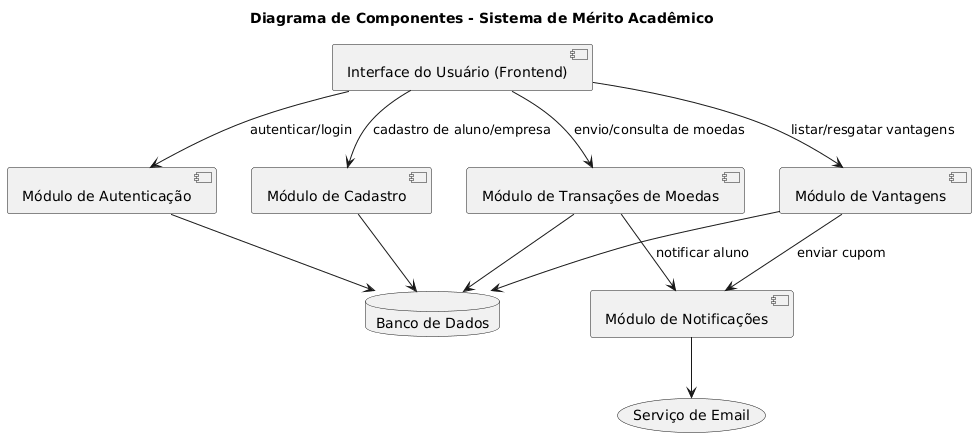

The diagram above was rendered by PlantUML. Its source (embedded in the PNG):
@startuml
title Diagrama de Componentes - Sistema de Mérito Acadêmico

component "Interface do Usuário (Frontend)" as UI
component "Módulo de Autenticação" as Auth
component "Módulo de Cadastro" as Cadastro
component "Módulo de Transações de Moedas" as Transacoes
component "Módulo de Vantagens" as Vantagens
component "Módulo de Notificações" as Notificacoes
database "Banco de Dados" as DB

UI --> Auth : autenticar/login
UI --> Cadastro : cadastro de aluno/empresa
UI --> Transacoes : envio/consulta de moedas
UI --> Vantagens : listar/resgatar vantagens
Transacoes --> Notificacoes : notificar aluno
Vantagens --> Notificacoes : enviar cupom
Auth --> DB
Cadastro --> DB
Transacoes --> DB
Vantagens --> DB
Notificacoes --> (Serviço de Email)
@enduml